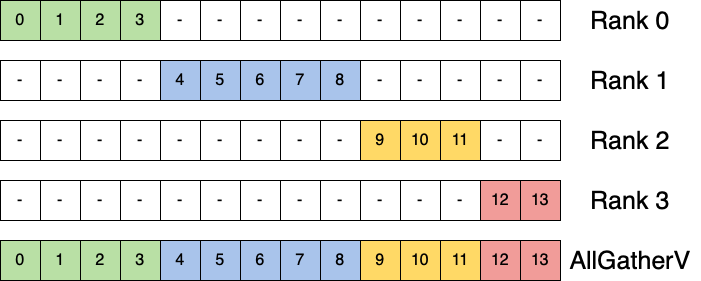

The diagram above was exported from draw.io. Its source (the exported page's mxGraphModel, read from the mxfile embedded in the PNG):
<mxGraphModel dx="946" dy="622" grid="1" gridSize="10" guides="1" tooltips="1" connect="1" arrows="1" fold="1" page="1" pageScale="1" pageWidth="850" pageHeight="1100" math="0" shadow="0">
  <root>
    <mxCell id="0" />
    <mxCell id="1" parent="0" />
    <mxCell id="65Ty-jl5WNbaYt0N1I3V-1" value="-" style="rounded=0;whiteSpace=wrap;html=1;fontSize=16;" vertex="1" parent="1">
      <mxGeometry x="140" y="240" width="40" height="40" as="geometry" />
    </mxCell>
    <mxCell id="65Ty-jl5WNbaYt0N1I3V-2" value="-" style="rounded=0;whiteSpace=wrap;html=1;fontSize=16;" vertex="1" parent="1">
      <mxGeometry x="180" y="240" width="40" height="40" as="geometry" />
    </mxCell>
    <mxCell id="65Ty-jl5WNbaYt0N1I3V-4" value="-" style="rounded=0;whiteSpace=wrap;html=1;fontSize=16;" vertex="1" parent="1">
      <mxGeometry x="220" y="240" width="40" height="40" as="geometry" />
    </mxCell>
    <mxCell id="65Ty-jl5WNbaYt0N1I3V-5" value="-" style="rounded=0;whiteSpace=wrap;html=1;fontSize=16;" vertex="1" parent="1">
      <mxGeometry x="260" y="240" width="40" height="40" as="geometry" />
    </mxCell>
    <mxCell id="65Ty-jl5WNbaYt0N1I3V-6" value="-" style="rounded=0;whiteSpace=wrap;html=1;fontSize=16;" vertex="1" parent="1">
      <mxGeometry x="300" y="240" width="40" height="40" as="geometry" />
    </mxCell>
    <mxCell id="65Ty-jl5WNbaYt0N1I3V-7" value="-" style="rounded=0;whiteSpace=wrap;html=1;fontSize=16;" vertex="1" parent="1">
      <mxGeometry x="340" y="240" width="40" height="40" as="geometry" />
    </mxCell>
    <mxCell id="65Ty-jl5WNbaYt0N1I3V-8" value="-" style="rounded=0;whiteSpace=wrap;html=1;fontSize=16;" vertex="1" parent="1">
      <mxGeometry x="380" y="240" width="40" height="40" as="geometry" />
    </mxCell>
    <mxCell id="65Ty-jl5WNbaYt0N1I3V-9" value="-" style="rounded=0;whiteSpace=wrap;html=1;fontSize=16;" vertex="1" parent="1">
      <mxGeometry x="420" y="240" width="40" height="40" as="geometry" />
    </mxCell>
    <mxCell id="65Ty-jl5WNbaYt0N1I3V-10" value="-" style="rounded=0;whiteSpace=wrap;html=1;fontSize=16;" vertex="1" parent="1">
      <mxGeometry x="460" y="240" width="40" height="40" as="geometry" />
    </mxCell>
    <mxCell id="65Ty-jl5WNbaYt0N1I3V-11" value="9" style="rounded=0;whiteSpace=wrap;html=1;fontSize=16;fontColor=#000000;fillColor=#FFD966;" vertex="1" parent="1">
      <mxGeometry x="500" y="240" width="40" height="40" as="geometry" />
    </mxCell>
    <mxCell id="65Ty-jl5WNbaYt0N1I3V-12" value="10" style="rounded=0;whiteSpace=wrap;html=1;fontSize=16;fontColor=#000000;fillColor=#FFD966;" vertex="1" parent="1">
      <mxGeometry x="540" y="240" width="40" height="40" as="geometry" />
    </mxCell>
    <mxCell id="65Ty-jl5WNbaYt0N1I3V-13" value="11" style="rounded=0;whiteSpace=wrap;html=1;fontSize=16;fontColor=#000000;fillColor=#FFD966;" vertex="1" parent="1">
      <mxGeometry x="580" y="240" width="40" height="40" as="geometry" />
    </mxCell>
    <mxCell id="65Ty-jl5WNbaYt0N1I3V-14" value="-" style="rounded=0;whiteSpace=wrap;html=1;fontSize=16;" vertex="1" parent="1">
      <mxGeometry x="620" y="240" width="40" height="40" as="geometry" />
    </mxCell>
    <mxCell id="65Ty-jl5WNbaYt0N1I3V-15" value="-" style="rounded=0;whiteSpace=wrap;html=1;fontSize=16;" vertex="1" parent="1">
      <mxGeometry x="660" y="240" width="40" height="40" as="geometry" />
    </mxCell>
    <mxCell id="65Ty-jl5WNbaYt0N1I3V-33" value="-" style="rounded=0;whiteSpace=wrap;html=1;fontSize=16;" vertex="1" parent="1">
      <mxGeometry x="140" y="300" width="40" height="40" as="geometry" />
    </mxCell>
    <mxCell id="65Ty-jl5WNbaYt0N1I3V-34" value="-" style="rounded=0;whiteSpace=wrap;html=1;fontSize=16;" vertex="1" parent="1">
      <mxGeometry x="180" y="300" width="40" height="40" as="geometry" />
    </mxCell>
    <mxCell id="65Ty-jl5WNbaYt0N1I3V-35" value="-" style="rounded=0;whiteSpace=wrap;html=1;fontSize=16;" vertex="1" parent="1">
      <mxGeometry x="220" y="300" width="40" height="40" as="geometry" />
    </mxCell>
    <mxCell id="65Ty-jl5WNbaYt0N1I3V-36" value="-" style="rounded=0;whiteSpace=wrap;html=1;fontSize=16;" vertex="1" parent="1">
      <mxGeometry x="260" y="300" width="40" height="40" as="geometry" />
    </mxCell>
    <mxCell id="65Ty-jl5WNbaYt0N1I3V-37" value="-" style="rounded=0;whiteSpace=wrap;html=1;fontSize=16;" vertex="1" parent="1">
      <mxGeometry x="300" y="300" width="40" height="40" as="geometry" />
    </mxCell>
    <mxCell id="65Ty-jl5WNbaYt0N1I3V-38" value="-" style="rounded=0;whiteSpace=wrap;html=1;fontSize=16;" vertex="1" parent="1">
      <mxGeometry x="340" y="300" width="40" height="40" as="geometry" />
    </mxCell>
    <mxCell id="65Ty-jl5WNbaYt0N1I3V-39" value="-" style="rounded=0;whiteSpace=wrap;html=1;fontSize=16;" vertex="1" parent="1">
      <mxGeometry x="380" y="300" width="40" height="40" as="geometry" />
    </mxCell>
    <mxCell id="65Ty-jl5WNbaYt0N1I3V-40" value="-" style="rounded=0;whiteSpace=wrap;html=1;fontSize=16;" vertex="1" parent="1">
      <mxGeometry x="420" y="300" width="40" height="40" as="geometry" />
    </mxCell>
    <mxCell id="65Ty-jl5WNbaYt0N1I3V-41" value="-" style="rounded=0;whiteSpace=wrap;html=1;fontSize=16;" vertex="1" parent="1">
      <mxGeometry x="460" y="300" width="40" height="40" as="geometry" />
    </mxCell>
    <mxCell id="65Ty-jl5WNbaYt0N1I3V-42" value="-" style="rounded=0;whiteSpace=wrap;html=1;fontSize=16;" vertex="1" parent="1">
      <mxGeometry x="500" y="300" width="40" height="40" as="geometry" />
    </mxCell>
    <mxCell id="65Ty-jl5WNbaYt0N1I3V-43" value="-" style="rounded=0;whiteSpace=wrap;html=1;fontSize=16;" vertex="1" parent="1">
      <mxGeometry x="540" y="300" width="40" height="40" as="geometry" />
    </mxCell>
    <mxCell id="65Ty-jl5WNbaYt0N1I3V-44" value="-" style="rounded=0;whiteSpace=wrap;html=1;fontSize=16;" vertex="1" parent="1">
      <mxGeometry x="580" y="300" width="40" height="40" as="geometry" />
    </mxCell>
    <mxCell id="65Ty-jl5WNbaYt0N1I3V-45" value="12" style="rounded=0;whiteSpace=wrap;html=1;fontSize=16;fontColor=#000000;fillColor=#F19C99;" vertex="1" parent="1">
      <mxGeometry x="620" y="300" width="40" height="40" as="geometry" />
    </mxCell>
    <mxCell id="65Ty-jl5WNbaYt0N1I3V-46" value="13" style="rounded=0;whiteSpace=wrap;html=1;fontSize=16;fontColor=#000000;fillColor=#F19C99;" vertex="1" parent="1">
      <mxGeometry x="660" y="300" width="40" height="40" as="geometry" />
    </mxCell>
    <mxCell id="65Ty-jl5WNbaYt0N1I3V-47" value="0" style="rounded=0;whiteSpace=wrap;html=1;fontSize=16;fontColor=#000000;fillColor=#B9E0A5;" vertex="1" parent="1">
      <mxGeometry x="140" y="120" width="40" height="40" as="geometry" />
    </mxCell>
    <mxCell id="65Ty-jl5WNbaYt0N1I3V-48" value="1" style="rounded=0;whiteSpace=wrap;html=1;fontSize=16;fontColor=#000000;fillColor=#B9E0A5;" vertex="1" parent="1">
      <mxGeometry x="180" y="120" width="40" height="40" as="geometry" />
    </mxCell>
    <mxCell id="65Ty-jl5WNbaYt0N1I3V-49" value="2" style="rounded=0;whiteSpace=wrap;html=1;fontSize=16;fontColor=#000000;fillColor=#B9E0A5;" vertex="1" parent="1">
      <mxGeometry x="220" y="120" width="40" height="40" as="geometry" />
    </mxCell>
    <mxCell id="65Ty-jl5WNbaYt0N1I3V-50" value="3" style="rounded=0;whiteSpace=wrap;html=1;fontSize=16;fontColor=#000000;fillColor=#B9E0A5;" vertex="1" parent="1">
      <mxGeometry x="260" y="120" width="40" height="40" as="geometry" />
    </mxCell>
    <mxCell id="65Ty-jl5WNbaYt0N1I3V-51" value="-" style="rounded=0;whiteSpace=wrap;html=1;fontSize=16;" vertex="1" parent="1">
      <mxGeometry x="300" y="120" width="40" height="40" as="geometry" />
    </mxCell>
    <mxCell id="65Ty-jl5WNbaYt0N1I3V-52" value="-" style="rounded=0;whiteSpace=wrap;html=1;fontSize=16;" vertex="1" parent="1">
      <mxGeometry x="340" y="120" width="40" height="40" as="geometry" />
    </mxCell>
    <mxCell id="65Ty-jl5WNbaYt0N1I3V-53" value="-" style="rounded=0;whiteSpace=wrap;html=1;fontSize=16;" vertex="1" parent="1">
      <mxGeometry x="380" y="120" width="40" height="40" as="geometry" />
    </mxCell>
    <mxCell id="65Ty-jl5WNbaYt0N1I3V-54" value="-" style="rounded=0;whiteSpace=wrap;html=1;fontSize=16;" vertex="1" parent="1">
      <mxGeometry x="420" y="120" width="40" height="40" as="geometry" />
    </mxCell>
    <mxCell id="65Ty-jl5WNbaYt0N1I3V-55" value="-" style="rounded=0;whiteSpace=wrap;html=1;fontSize=16;" vertex="1" parent="1">
      <mxGeometry x="460" y="120" width="40" height="40" as="geometry" />
    </mxCell>
    <mxCell id="65Ty-jl5WNbaYt0N1I3V-56" value="-" style="rounded=0;whiteSpace=wrap;html=1;fontSize=16;" vertex="1" parent="1">
      <mxGeometry x="500" y="120" width="40" height="40" as="geometry" />
    </mxCell>
    <mxCell id="65Ty-jl5WNbaYt0N1I3V-57" value="-" style="rounded=0;whiteSpace=wrap;html=1;fontSize=16;" vertex="1" parent="1">
      <mxGeometry x="540" y="120" width="40" height="40" as="geometry" />
    </mxCell>
    <mxCell id="65Ty-jl5WNbaYt0N1I3V-58" value="-" style="rounded=0;whiteSpace=wrap;html=1;fontSize=16;" vertex="1" parent="1">
      <mxGeometry x="580" y="120" width="40" height="40" as="geometry" />
    </mxCell>
    <mxCell id="65Ty-jl5WNbaYt0N1I3V-59" value="-" style="rounded=0;whiteSpace=wrap;html=1;fontSize=16;" vertex="1" parent="1">
      <mxGeometry x="620" y="120" width="40" height="40" as="geometry" />
    </mxCell>
    <mxCell id="65Ty-jl5WNbaYt0N1I3V-60" value="-" style="rounded=0;whiteSpace=wrap;html=1;fontSize=16;" vertex="1" parent="1">
      <mxGeometry x="660" y="120" width="40" height="40" as="geometry" />
    </mxCell>
    <mxCell id="65Ty-jl5WNbaYt0N1I3V-61" value="-" style="rounded=0;whiteSpace=wrap;html=1;fontSize=16;" vertex="1" parent="1">
      <mxGeometry x="140" y="180" width="40" height="40" as="geometry" />
    </mxCell>
    <mxCell id="65Ty-jl5WNbaYt0N1I3V-62" value="-" style="rounded=0;whiteSpace=wrap;html=1;fontSize=16;" vertex="1" parent="1">
      <mxGeometry x="180" y="180" width="40" height="40" as="geometry" />
    </mxCell>
    <mxCell id="65Ty-jl5WNbaYt0N1I3V-63" value="-" style="rounded=0;whiteSpace=wrap;html=1;fontSize=16;" vertex="1" parent="1">
      <mxGeometry x="220" y="180" width="40" height="40" as="geometry" />
    </mxCell>
    <mxCell id="65Ty-jl5WNbaYt0N1I3V-64" value="-" style="rounded=0;whiteSpace=wrap;html=1;fontSize=16;" vertex="1" parent="1">
      <mxGeometry x="260" y="180" width="40" height="40" as="geometry" />
    </mxCell>
    <mxCell id="65Ty-jl5WNbaYt0N1I3V-65" value="4" style="rounded=0;whiteSpace=wrap;html=1;fontSize=16;fontColor=#000000;fillColor=#A9C4EB;" vertex="1" parent="1">
      <mxGeometry x="300" y="180" width="40" height="40" as="geometry" />
    </mxCell>
    <mxCell id="65Ty-jl5WNbaYt0N1I3V-66" value="5" style="rounded=0;whiteSpace=wrap;html=1;fontSize=16;fontColor=#000000;fillColor=#A9C4EB;" vertex="1" parent="1">
      <mxGeometry x="340" y="180" width="40" height="40" as="geometry" />
    </mxCell>
    <mxCell id="65Ty-jl5WNbaYt0N1I3V-67" value="6" style="rounded=0;whiteSpace=wrap;html=1;fontSize=16;fontColor=#000000;fillColor=#A9C4EB;" vertex="1" parent="1">
      <mxGeometry x="380" y="180" width="40" height="40" as="geometry" />
    </mxCell>
    <mxCell id="65Ty-jl5WNbaYt0N1I3V-68" value="7" style="rounded=0;whiteSpace=wrap;html=1;fontSize=16;fontColor=#000000;fillColor=#A9C4EB;" vertex="1" parent="1">
      <mxGeometry x="420" y="180" width="40" height="40" as="geometry" />
    </mxCell>
    <mxCell id="65Ty-jl5WNbaYt0N1I3V-69" value="8" style="rounded=0;whiteSpace=wrap;html=1;fontSize=16;fontColor=#000000;fillColor=#A9C4EB;" vertex="1" parent="1">
      <mxGeometry x="460" y="180" width="40" height="40" as="geometry" />
    </mxCell>
    <mxCell id="65Ty-jl5WNbaYt0N1I3V-70" value="-" style="rounded=0;whiteSpace=wrap;html=1;fontSize=16;" vertex="1" parent="1">
      <mxGeometry x="500" y="180" width="40" height="40" as="geometry" />
    </mxCell>
    <mxCell id="65Ty-jl5WNbaYt0N1I3V-71" value="-" style="rounded=0;whiteSpace=wrap;html=1;fontSize=16;" vertex="1" parent="1">
      <mxGeometry x="540" y="180" width="40" height="40" as="geometry" />
    </mxCell>
    <mxCell id="65Ty-jl5WNbaYt0N1I3V-72" value="-" style="rounded=0;whiteSpace=wrap;html=1;fontSize=16;" vertex="1" parent="1">
      <mxGeometry x="580" y="180" width="40" height="40" as="geometry" />
    </mxCell>
    <mxCell id="65Ty-jl5WNbaYt0N1I3V-73" value="-" style="rounded=0;whiteSpace=wrap;html=1;fontSize=16;" vertex="1" parent="1">
      <mxGeometry x="620" y="180" width="40" height="40" as="geometry" />
    </mxCell>
    <mxCell id="65Ty-jl5WNbaYt0N1I3V-74" value="-" style="rounded=0;whiteSpace=wrap;html=1;fontSize=16;" vertex="1" parent="1">
      <mxGeometry x="660" y="180" width="40" height="40" as="geometry" />
    </mxCell>
    <mxCell id="65Ty-jl5WNbaYt0N1I3V-75" value="0" style="rounded=0;whiteSpace=wrap;html=1;fontSize=16;fontColor=#000000;fillColor=#B9E0A5;" vertex="1" parent="1">
      <mxGeometry x="140" y="360" width="40" height="40" as="geometry" />
    </mxCell>
    <mxCell id="65Ty-jl5WNbaYt0N1I3V-76" value="1" style="rounded=0;whiteSpace=wrap;html=1;fontSize=16;fontColor=#000000;fillColor=#B9E0A5;" vertex="1" parent="1">
      <mxGeometry x="180" y="360" width="40" height="40" as="geometry" />
    </mxCell>
    <mxCell id="65Ty-jl5WNbaYt0N1I3V-77" value="2" style="rounded=0;whiteSpace=wrap;html=1;fontSize=16;fontColor=#000000;fillColor=#B9E0A5;" vertex="1" parent="1">
      <mxGeometry x="220" y="360" width="40" height="40" as="geometry" />
    </mxCell>
    <mxCell id="65Ty-jl5WNbaYt0N1I3V-78" value="3" style="rounded=0;whiteSpace=wrap;html=1;fontSize=16;fontColor=#000000;fillColor=#B9E0A5;" vertex="1" parent="1">
      <mxGeometry x="260" y="360" width="40" height="40" as="geometry" />
    </mxCell>
    <mxCell id="65Ty-jl5WNbaYt0N1I3V-79" value="4" style="rounded=0;whiteSpace=wrap;html=1;fontSize=16;fontColor=#000000;fillColor=#A9C4EB;" vertex="1" parent="1">
      <mxGeometry x="300" y="360" width="40" height="40" as="geometry" />
    </mxCell>
    <mxCell id="65Ty-jl5WNbaYt0N1I3V-80" value="5" style="rounded=0;whiteSpace=wrap;html=1;fontSize=16;fontColor=#000000;fillColor=#A9C4EB;" vertex="1" parent="1">
      <mxGeometry x="340" y="360" width="40" height="40" as="geometry" />
    </mxCell>
    <mxCell id="65Ty-jl5WNbaYt0N1I3V-81" value="6" style="rounded=0;whiteSpace=wrap;html=1;fontSize=16;fontColor=#000000;fillColor=#A9C4EB;" vertex="1" parent="1">
      <mxGeometry x="380" y="360" width="40" height="40" as="geometry" />
    </mxCell>
    <mxCell id="65Ty-jl5WNbaYt0N1I3V-82" value="7" style="rounded=0;whiteSpace=wrap;html=1;fontSize=16;fontColor=#000000;fillColor=#A9C4EB;" vertex="1" parent="1">
      <mxGeometry x="420" y="360" width="40" height="40" as="geometry" />
    </mxCell>
    <mxCell id="65Ty-jl5WNbaYt0N1I3V-83" value="8" style="rounded=0;whiteSpace=wrap;html=1;fontSize=16;fontColor=#000000;fillColor=#A9C4EB;" vertex="1" parent="1">
      <mxGeometry x="460" y="360" width="40" height="40" as="geometry" />
    </mxCell>
    <mxCell id="65Ty-jl5WNbaYt0N1I3V-84" value="9" style="rounded=0;whiteSpace=wrap;html=1;fontSize=16;fontColor=#000000;fillColor=#FFD966;" vertex="1" parent="1">
      <mxGeometry x="500" y="360" width="40" height="40" as="geometry" />
    </mxCell>
    <mxCell id="65Ty-jl5WNbaYt0N1I3V-85" value="10" style="rounded=0;whiteSpace=wrap;html=1;fontSize=16;fontColor=#000000;fillColor=#FFD966;" vertex="1" parent="1">
      <mxGeometry x="540" y="360" width="40" height="40" as="geometry" />
    </mxCell>
    <mxCell id="65Ty-jl5WNbaYt0N1I3V-86" value="11" style="rounded=0;whiteSpace=wrap;html=1;fontSize=16;fontColor=#000000;fillColor=#FFD966;" vertex="1" parent="1">
      <mxGeometry x="580" y="360" width="40" height="40" as="geometry" />
    </mxCell>
    <mxCell id="65Ty-jl5WNbaYt0N1I3V-87" value="12" style="rounded=0;whiteSpace=wrap;html=1;fontSize=16;fontColor=#000000;fillColor=#F19C99;" vertex="1" parent="1">
      <mxGeometry x="620" y="360" width="40" height="40" as="geometry" />
    </mxCell>
    <mxCell id="65Ty-jl5WNbaYt0N1I3V-88" value="13" style="rounded=0;whiteSpace=wrap;html=1;fontSize=16;fontColor=#000000;fillColor=#F19C99;" vertex="1" parent="1">
      <mxGeometry x="660" y="360" width="40" height="40" as="geometry" />
    </mxCell>
    <mxCell id="65Ty-jl5WNbaYt0N1I3V-89" value="Rank 0" style="text;html=1;strokeColor=none;fillColor=none;align=center;verticalAlign=middle;whiteSpace=wrap;rounded=0;fontSize=25;fontColor=#000000;" vertex="1" parent="1">
      <mxGeometry x="700" y="125" width="140" height="30" as="geometry" />
    </mxCell>
    <mxCell id="65Ty-jl5WNbaYt0N1I3V-90" value="Rank 1" style="text;html=1;strokeColor=none;fillColor=none;align=center;verticalAlign=middle;whiteSpace=wrap;rounded=0;fontSize=25;fontColor=#000000;" vertex="1" parent="1">
      <mxGeometry x="700" y="185" width="140" height="30" as="geometry" />
    </mxCell>
    <mxCell id="65Ty-jl5WNbaYt0N1I3V-91" value="Rank 2" style="text;html=1;strokeColor=none;fillColor=none;align=center;verticalAlign=middle;whiteSpace=wrap;rounded=0;fontSize=25;fontColor=#000000;" vertex="1" parent="1">
      <mxGeometry x="700" y="245" width="140" height="30" as="geometry" />
    </mxCell>
    <mxCell id="65Ty-jl5WNbaYt0N1I3V-92" value="Rank 3" style="text;html=1;strokeColor=none;fillColor=none;align=center;verticalAlign=middle;whiteSpace=wrap;rounded=0;fontSize=25;fontColor=#000000;" vertex="1" parent="1">
      <mxGeometry x="700" y="305" width="140" height="30" as="geometry" />
    </mxCell>
    <mxCell id="65Ty-jl5WNbaYt0N1I3V-93" value="AllGatherV" style="text;html=1;strokeColor=none;fillColor=none;align=center;verticalAlign=middle;whiteSpace=wrap;rounded=0;fontSize=25;fontColor=#000000;" vertex="1" parent="1">
      <mxGeometry x="700" y="365" width="140" height="30" as="geometry" />
    </mxCell>
  </root>
</mxGraphModel>